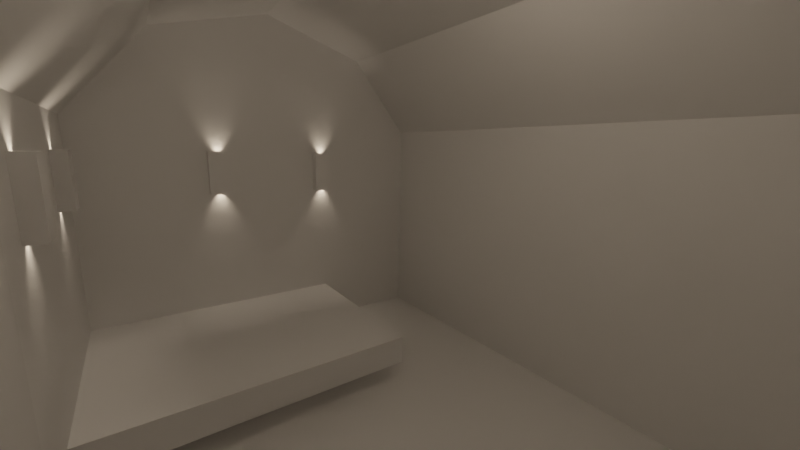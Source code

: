 # Source: main.blend  (saved by Blender 2.93.21; exported with 4.5.12 LTS)
import bpy
from mathutils import Matrix  # noqa: F401  (used for matrix-valued properties, if any)

bpy.ops.wm.read_factory_settings(use_empty=True)
scene = bpy.context.scene
scene.name = 'Scene'

# ---- collections
col_archipack = bpy.data.collections.new('Archipack'); scene.collection.children.link(col_archipack)
col_world = bpy.data.collections.new('World'); scene.collection.children.link(col_world)
col_templates = bpy.data.collections.new('Templates'); scene.collection.children.link(col_templates)

# ---- materials (node trees are filled in below, after node groups)
mat_door_inside = bpy.data.materials.new('Door_inside')
mat_door_inside.use_transparent_shadow = False
mat_door_outside = bpy.data.materials.new('Door_outside')
mat_door_outside.use_transparent_shadow = False
mat_door_glass = bpy.data.materials.new('Door_glass')
mat_door_glass.use_transparent_shadow = False
mat_door_metal = bpy.data.materials.new('Door_metal')
mat_door_metal.use_transparent_shadow = False
mat_handle_inside = bpy.data.materials.new('Handle_inside')
mat_handle_inside.use_transparent_shadow = False
mat_handle_outside = bpy.data.materials.new('Handle_outside')
mat_handle_outside.use_transparent_shadow = False
mat_walls = bpy.data.materials.new('Walls')
mat_walls.use_transparent_shadow = False

# ---- node groups
ng_auto_smooth = bpy.data.node_groups.new('Auto Smooth', 'GeometryNodeTree')
_s = ng_auto_smooth.interface.new_socket(name='Geometry', in_out='OUTPUT', socket_type='NodeSocketGeometry')
_s = ng_auto_smooth.interface.new_socket(name='Geometry', in_out='INPUT', socket_type='NodeSocketGeometry')
_s = ng_auto_smooth.interface.new_socket(name='Angle', in_out='INPUT', socket_type='NodeSocketFloat')
_s.subtype = 'ANGLE'
_s.min_value = 0.0
_s.max_value = 3.142
ng_auto_smooth.is_modifier = True
_N = ng_auto_smooth.nodes; _L = ng_auto_smooth.links
n0 = _N.new('NodeGroupOutput'); n0.name = 'Group Output'; n0.location = (480, -100)
n1 = _N.new('NodeGroupInput'); n1.name = 'Group Input'; n1.location = (-420, -300)
n2 = _N.new('NodeGroupInput'); n2.name = 'Group Input.001'; n2.location = (-60, -100)
n3 = _N.new('GeometryNodeSetShadeSmooth'); n3.name = 'Set Shade Smooth'; n3.location = (120, -100)
n3.domain = 'EDGE'
n4 = _N.new('GeometryNodeSetShadeSmooth'); n4.name = 'Set Shade Smooth.001'; n4.location = (300, -100)
n5 = _N.new('GeometryNodeInputMeshEdgeAngle'); n5.name = 'Edge Angle'; n5.location = (-420, -220)
n6 = _N.new('GeometryNodeInputEdgeSmooth'); n6.name = 'Is Edge Smooth'; n6.location = (-60, -160)
n7 = _N.new('GeometryNodeInputShadeSmooth'); n7.name = 'Is Face Smooth'; n7.location = (-240, -340)
n8 = _N.new('FunctionNodeBooleanMath'); n8.name = 'Boolean Math'; n8.location = (-60, -220)
n9 = _N.new('FunctionNodeCompare'); n9.name = 'Compare'; n9.location = (-240, -180)
n9.operation = 'LESS_EQUAL'
_L.new(n5.outputs[0], n9.inputs[0])
_L.new(n4.outputs[0], n0.inputs[0])
_L.new(n1.outputs[1], n9.inputs[1])
_L.new(n9.outputs[0], n8.inputs[0])
_L.new(n7.outputs[0], n8.inputs[1])
_L.new(n2.outputs[0], n3.inputs[0])
_L.new(n6.outputs[0], n3.inputs[1])
_L.new(n3.outputs[0], n4.inputs[0])
_L.new(n8.outputs[0], n3.inputs[2])
n0.is_active_output = True

# ---- material node trees
mat_walls.use_nodes = True; mat_walls.node_tree.nodes.clear()
_N = mat_walls.node_tree.nodes; _L = mat_walls.node_tree.links
n0 = _N.new('ShaderNodeBsdfPrincipled'); n0.name = 'Principled BSDF'; n0.location = (10, 300)
n0.distribution = 'GGX'
n0.subsurface_method = 'BURLEY'
n0.inputs[2].default_value = 0.4229
n0.inputs[3].default_value = 1.45
n0.inputs[13].default_value = 0.408
n0.inputs[20].default_value = 0.0
n0.inputs[27].default_value = (0.0, 0.0, 0.0, 1.0)
n0.inputs[28].default_value = 1.0
n1 = _N.new('ShaderNodeOutputMaterial'); n1.name = 'Material Output'; n1.location = (300, 300)
_L.new(n0.outputs[0], n1.inputs[0])
n1.is_active_output = True

# ---- world
world_world = bpy.data.worlds.new('World'); scene.world = world_world
world_world.use_nodes = True; world_world.node_tree.nodes.clear()
_N = world_world.node_tree.nodes; _L = world_world.node_tree.links
n0 = _N.new('ShaderNodeOutputWorld'); n0.name = 'World Output'; n0.location = (300, 300)
n1 = _N.new('ShaderNodeBackground'); n1.name = 'Background'; n1.location = (10, 300)
n1.inputs[0].default_value = (0.05088, 0.05088, 0.05088, 1.0)
n1.inputs[1].default_value = 0.0
_L.new(n1.outputs[0], n0.inputs[0])
n0.is_active_output = True
world_world.color = (0.0, 0.0, 0.0)
world_world.use_sun_shadow = False
world_world.sun_shadow_jitter_overblur = 0.0

# ---- cameras
cam_camera_001 = bpy.data.cameras.new('Camera.001')
cam_camera_001.lens = 16.7
cam_camera_001.display_size = 0.3048

# ---- lights
light_point = bpy.data.lights.new('Point', 'POINT')
light_point.color = (1.0, 0.7991, 0.5972)
light_point.transmission_factor = 0.0
light_point.use_shadow = False
light_point.energy = 6.8
light_point.shadow_soft_size = 0.0762
light_point.shadow_maximum_resolution = 0.006
light_point.use_absolute_resolution = True
light_spot = bpy.data.lights.new('Spot', 'SPOT')
light_spot.color = (1.0, 0.7991, 0.5972)
light_spot.transmission_factor = 0.0
light_spot.cutoff_distance = 1.219
light_spot.energy = 3.0
light_spot.shadow_maximum_resolution = 0.006
light_spot.use_absolute_resolution = True
light_spot.spot_blend = 1.0
light_spot.spot_size = 1.309
light_spot_001 = bpy.data.lights.new('Spot.001', 'SPOT')
light_spot_001.color = (1.0, 0.7991, 0.5972)
light_spot_001.transmission_factor = 0.0
light_spot_001.cutoff_distance = 1.829
light_spot_001.energy = 3.0
light_spot_001.shadow_maximum_resolution = 0.006
light_spot_001.use_absolute_resolution = True
light_spot_001.spot_blend = 1.0
light_spot_001.spot_size = 1.309

# ---- meshes
me_plane_001 = bpy.data.meshes.new('Plane.001')
me_plane_001.from_pydata([(-0.3048, -2.98e-08, 0.0), (0.3048, -2.98e-08, 0.0), (-0.3048, 0.6096, 0.0), (0.3048, 0.6096, 0.0), (-0.3048, 0.6096, 0.2032), (-0.3048, -2.98e-08, 0.2032), (0.3048, -2.98e-08, 0.2032), (0.3048, 0.6096, 0.2032)], [], [(0, 2, 3, 1), (5, 6, 7, 4), (1, 3, 7, 6), (2, 0, 5, 4), (3, 2, 4, 7), (0, 1, 6, 5)])
_uv = me_plane_001.uv_layers.new(name='UVMap')
_uv.uv.foreach_set('vector', [0.0, 0.0, 0.0, 1.0, 1.0, 1.0, 1.0, 0.0, 0.0, 0.0, 1.0, 0.0, 1.0, 1.0, 0.0, 1.0, 1.0, 0.0, 1.0, 1.0, 1.0, 1.0, 1.0, 0.0, 0.0, 1.0, 0.0, 0.0, 0.0, 0.0, 0.0, 1.0, 1.0, 1.0, 0.0, 1.0, 0.0, 1.0, 1.0, 1.0, 0.0, 0.0, 1.0, 0.0, 1.0, 0.0, 0.0, 0.0])
me_plane_001.use_remesh_fix_poles = True
me_plane_001.use_remesh_preserve_attributes = False
me_plane_001.update()
me_door = bpy.data.meshes.new('Door')
me_door.from_pydata([(-0.4556, -0.13, 0.0), (-0.4556, 0.0, 0.0), (-0.4556, 0.13, 0.0), (-0.3656, 0.13, 0.0), (-0.3656, 0.12, 0.0), (-0.3556, 0.12, 0.0), (-0.3556, -0.13, 0.0), (-0.4556, -0.13, 1.929), (-0.4556, 0.0, 1.929), (-0.4556, 0.13, 1.929), (-0.3656, 0.13, 1.839), (-0.3656, 0.12, 1.839), (-0.3556, 0.12, 1.829), (-0.3556, -0.13, 1.829), (0.4556, -0.13, 1.929), (0.4556, 0.0, 1.929), (0.4556, 0.13, 1.929), (0.3656, 0.13, 1.839), (0.3656, 0.12, 1.839), (0.3556, 0.12, 1.829), (0.3556, -0.13, 1.829), (0.4556, -0.13, 0.0), (0.4556, 0.0, 0.0), (0.4556, 0.13, 0.0), (0.3656, 0.13, 0.0), (0.3656, 0.12, 0.0), (0.3556, 0.12, 0.0), (0.3556, -0.13, 0.0)], [], [(7, 8, 1, 0), (8, 9, 2, 1), (9, 10, 3, 2), (10, 11, 4, 3), (11, 12, 5, 4), (12, 13, 6, 5), (13, 7, 0, 6), (14, 15, 8, 7), (15, 16, 9, 8), (16, 17, 10, 9), (17, 18, 11, 10), (18, 19, 12, 11), (19, 20, 13, 12), (20, 14, 7, 13), (21, 22, 15, 14), (22, 23, 16, 15), (23, 24, 17, 16), (24, 25, 18, 17), (25, 26, 19, 18), (26, 27, 20, 19), (27, 21, 14, 20), (0, 1, 2, 3, 4, 5, 6), (27, 26, 25, 24, 23, 22, 21)])
me_door.polygons.foreach_set('use_smooth', [True] * 23)
me_door.polygons.foreach_set('material_index', [0, 1, 1, 1, 1, 0, 0, 0, 1, 1, 1, 1, 0, 0, 0, 1, 1, 1, 1, 0, 0, 0, 0])
_uv = me_door.uv_layers.new(name='UVMap')
_uv.uv.foreach_set('vector', [0.0, 1.829, 0.13, 1.829, 0.13, 0.0, 0.0, 0.0, 0.13, 1.829, 0.26, 1.829, 0.26, 0.0, 0.13, 0.0, 0.26, 1.829, 0.35, 1.829, 0.35, 0.0, 0.26, 0.0, 0.35, 1.829, 0.36, 1.829, 0.36, 0.0, 0.35, 0.0, 0.36, 1.829, 0.37, 1.829, 0.37, 0.0, 0.36, 0.0, 0.37, 1.829, 0.62, 1.829, 0.62, 0.0, 0.37, 0.0, 0.62, 1.829, 0.72, 1.829, 0.72, 0.0, 0.62, 0.0, 0.0, 2.54, 0.13, 2.54, 0.13, 1.829, 0.0, 1.829, 0.13, 2.54, 0.26, 2.54, 0.26, 1.829, 0.13, 1.829, 0.26, 2.54, 0.35, 2.54, 0.35, 1.829, 0.26, 1.829, 0.35, 2.54, 0.36, 2.54, 0.36, 1.829, 0.35, 1.829, 0.36, 2.54, 0.37, 2.54, 0.37, 1.829, 0.36, 1.829, 0.37, 2.54, 0.62, 2.54, 0.62, 1.829, 0.37, 1.829, 0.62, 2.54, 0.72, 2.54, 0.72, 1.829, 0.62, 1.829, 0.0, 4.369, 0.13, 4.369, 0.13, 2.54, 0.0, 2.54, 0.13, 4.369, 0.26, 4.369, 0.26, 2.54, 0.13, 2.54, 0.26, 4.369, 0.35, 4.369, 0.35, 2.54, 0.26, 2.54, 0.35, 4.369, 0.36, 4.369, 0.36, 2.54, 0.35, 2.54, 0.36, 4.369, 0.37, 4.369, 0.37, 2.54, 0.36, 2.54, 0.37, 4.369, 0.62, 4.369, 0.62, 2.54, 0.37, 2.54, 0.62, 4.369, 0.72, 4.369, 0.72, 2.54, 0.62, 2.54, -0.1, -0.13, -0.1, 0.0, -0.1, 0.13, -0.01, 0.13, -0.01, 0.12, 0.0, 0.12, 0.0, -0.13, 0.0, -0.13, 0.0, 0.12, -0.01, 0.12, -0.01, 0.13, -0.1, 0.13, -0.1, 0.0, -0.1, -0.13])
me_door.materials.append(mat_door_inside)
me_door.materials.append(mat_door_outside)
me_door.materials.append(mat_door_glass)
me_door.materials.append(mat_door_metal)
me_door.use_remesh_fix_poles = True
me_door.use_remesh_preserve_attributes = False
me_door.update()
me_panel = bpy.data.meshes.new('Panel')
me_panel.from_pydata([(0.15, -0.02, 0.15), (0.0, -0.02, 0.0), (0.0, 0.0, 0.0), (0.15, 0.0, 0.15), (0.15, -0.02, 1.684), (0.0, -0.02, 1.834), (0.0, 0.0, 1.834), (0.15, 0.0, 1.684), (0.5712, -0.02, 1.684), (0.7212, -0.02, 1.834), (0.7212, 0.0, 1.834), (0.5712, 0.0, 1.684), (0.5712, -0.02, 0.15), (0.7212, -0.02, 0.0), (0.7212, 0.0, 0.0), (0.5712, 0.0, 0.15)], [], [(4, 5, 1, 0), (5, 6, 2, 1), (6, 7, 3, 2), (8, 9, 5, 4), (9, 10, 6, 5), (10, 11, 7, 6), (12, 13, 9, 8), (13, 14, 10, 9), (14, 15, 11, 10), (0, 1, 13, 12), (1, 2, 14, 13), (2, 3, 15, 14), (3, 7, 11, 15), (12, 8, 4, 0)])
me_panel.polygons.foreach_set('use_smooth', [True] * 14)
me_panel.polygons.foreach_set('material_index', [0, 1, 1, 0, 1, 1, 0, 1, 1, 0, 1, 1, 1, 0])
_uv = me_panel.uv_layers.new(name='UVMap')
_uv.uv.foreach_set('vector', [0.0, 1.834, 0.15, 1.834, 0.15, 0.0, 0.0, 0.0, 0.15, 1.834, 0.17, 1.834, 0.17, 0.0, 0.15, 0.0, 0.17, 1.834, 0.32, 1.834, 0.32, 0.0, 0.17, 0.0, 0.0, 2.555, 0.15, 2.555, 0.15, 1.834, 0.0, 1.834, 0.15, 2.555, 0.17, 2.555, 0.17, 1.834, 0.15, 1.834, 0.17, 2.555, 0.32, 2.555, 0.32, 1.834, 0.17, 1.834, 0.0, 4.389, 0.15, 4.389, 0.15, 2.555, 0.0, 2.555, 0.15, 4.389, 0.17, 4.389, 0.17, 2.555, 0.15, 2.555, 0.17, 4.389, 0.32, 4.389, 0.32, 2.555, 0.17, 2.555, 0.0, 5.11, 0.15, 5.11, 0.15, 4.389, 0.0, 4.389, 0.15, 5.11, 0.17, 5.11, 0.17, 4.389, 0.15, 4.389, 0.17, 5.11, 0.32, 5.11, 0.32, 4.389, 0.17, 4.389, 0.2, 0.2, 0.2, 1.634, 0.5212, 1.634, 0.5212, 0.2, 0.5212, 0.2, 0.5212, 1.634, 0.2, 1.634, 0.2, 0.2])
me_panel.materials.append(mat_door_inside)
me_panel.materials.append(mat_door_outside)
me_panel.materials.append(mat_door_glass)
me_panel.materials.append(mat_door_metal)
me_panel.use_remesh_fix_poles = True
me_panel.use_remesh_preserve_attributes = False
me_panel.update()
me_handle = bpy.data.meshes.new('Handle')
me_handle.from_pydata([(0.015, 0.003, -0.107), (0.008, 0.002, -0.007), (0.015, 0.002, -0.107), (0.019, 0.002, -0.026), (-0.015, 0.003, -0.107), (-0.007, 0.002, -0.007), (-0.015, 0.002, -0.107), (-0.018, 0.002, -0.026), (0.008, 0.002, 0.007), (0.019, 0.002, 0.034), (-0.018, 0.002, 0.034), (-0.007, 0.002, 0.007), (-0.018, 0.003, -0.026), (0.019, 0.003, -0.026), (-0.018, 0.003, 0.034), (0.019, 0.003, 0.034), (-0.007, 0.042, -0.007), (0.008, 0.042, -0.007), (-0.007, 0.042, 0.007), (0.008, 0.042, 0.007), (-0.007, 0.047, -0.016), (0.008, 0.048, -0.018), (-0.007, 0.047, 0.016), (0.008, 0.048, 0.018), (-0.025, 0.041, 0.013), (-0.025, 0.041, -0.012), (-0.025, 0.048, 0.013), (-0.025, 0.048, -0.012), (0.019, 0.0, -0.026), (0.015, 0.0, -0.107), (-0.015, 0.0, -0.107), (-0.018, 0.0, -0.026), (0.019, 0.0, 0.034), (-0.018, 0.0, 0.034), (-0.107, 0.041, 0.013), (-0.107, 0.041, -0.012), (-0.107, 0.048, 0.013), (-0.107, 0.048, -0.012), (-0.12, 0.041, 0.013), (-0.12, 0.041, -0.012), (-0.12, 0.048, 0.013), (-0.12, 0.048, -0.012), (0.008, 0.005, -0.007), (0.008, 0.005, 0.007), (-0.007, 0.005, 0.007), (-0.007, 0.005, -0.007), (0.008, 0.041, -0.007), (0.008, 0.041, 0.007), (-0.007, 0.041, 0.007), (-0.007, 0.041, -0.007), (0.015, 0.003, -0.091), (0.015, 0.002, -0.091), (-0.015, 0.002, -0.091), (-0.015, 0.003, -0.091), (0.015, 0.0, -0.091), (-0.015, 0.0, -0.091), (0.015, 0.003, 0.044), (0.015, 0.002, 0.044), (-0.015, 0.002, 0.044), (-0.015, 0.003, 0.044), (0.015, 0.0, 0.044), (-0.015, 0.0, 0.044), (0.015, -0.023, -0.107), (0.008, -0.022, -0.007), (0.015, -0.022, -0.107), (0.019, -0.022, -0.026), (-0.015, -0.023, -0.107), (-0.007, -0.022, -0.007), (-0.015, -0.022, -0.107), (-0.018, -0.022, -0.026), (0.008, -0.022, 0.007), (0.019, -0.022, 0.034), (-0.018, -0.022, 0.034), (-0.007, -0.022, 0.007), (-0.018, -0.023, -0.026), (0.019, -0.023, -0.026), (-0.018, -0.023, 0.034), (0.019, -0.023, 0.034), (-0.007, -0.062, -0.007), (0.008, -0.062, -0.007), (-0.007, -0.062, 0.007), (0.008, -0.062, 0.007), (-0.007, -0.067, -0.016), (0.008, -0.068, -0.018), (-0.007, -0.067, 0.016), (0.008, -0.068, 0.018), (-0.025, -0.061, 0.013), (-0.025, -0.061, -0.012), (-0.025, -0.068, 0.013), (-0.025, -0.068, -0.012), (0.019, -0.02, -0.026), (0.015, -0.02, -0.107), (-0.015, -0.02, -0.107), (-0.018, -0.02, -0.026), (0.019, -0.02, 0.034), (-0.018, -0.02, 0.034), (-0.107, -0.061, 0.013), (-0.107, -0.061, -0.012), (-0.107, -0.068, 0.013), (-0.107, -0.068, -0.012), (-0.12, -0.061, 0.013), (-0.12, -0.061, -0.012), (-0.12, -0.068, 0.013), (-0.12, -0.068, -0.012), (0.008, -0.025, -0.007), (0.008, -0.025, 0.007), (-0.007, -0.025, 0.007), (-0.007, -0.025, -0.007), (0.008, -0.061, -0.007), (0.008, -0.061, 0.007), (-0.007, -0.061, 0.007), (-0.007, -0.061, -0.007), (0.015, -0.023, -0.091), (0.015, -0.022, -0.091), (-0.015, -0.022, -0.091), (-0.015, -0.023, -0.091), (0.015, -0.02, -0.091), (-0.015, -0.02, -0.091), (0.015, -0.023, 0.044), (0.015, -0.022, 0.044), (-0.015, -0.022, 0.044), (-0.015, -0.023, 0.044), (0.015, -0.02, 0.044), (-0.015, -0.02, 0.044)], [], [(13, 3, 51, 50), (6, 30, 55, 52), (7, 12, 53, 52), (12, 13, 50, 53), (6, 4, 0, 2), (7, 31, 33, 10), (14, 59, 56, 15), (7, 10, 14, 12), (13, 15, 9, 3), (46, 17, 19, 47), (1, 13, 12, 5), (11, 14, 15, 8), (5, 12, 14, 11), (8, 15, 13, 1), (20, 27, 26, 22), (47, 19, 18, 48), (48, 18, 16, 49), (49, 16, 17, 46), (20, 22, 23, 21), (16, 20, 21, 17), (17, 21, 23, 19), (19, 23, 22, 18), (26, 36, 34, 24), (18, 24, 25, 16), (16, 25, 27, 20), (22, 26, 24, 18), (53, 50, 0, 4), (51, 54, 29, 2), (2, 29, 30, 6), (33, 61, 58, 10), (9, 32, 28, 3), (3, 28, 54, 51), (36, 40, 38, 34), (24, 34, 35, 25), (25, 35, 37, 27), (27, 37, 36, 26), (38, 40, 41, 39), (34, 38, 39, 35), (35, 39, 41, 37), (37, 41, 40, 36), (5, 45, 42, 1), (11, 44, 45, 5), (8, 43, 44, 11), (1, 42, 43, 8), (45, 49, 46, 42), (44, 48, 49, 45), (43, 47, 48, 44), (42, 46, 47, 43), (52, 53, 4, 6), (52, 55, 31, 7), (50, 51, 2, 0), (57, 56, 59, 58), (58, 61, 60, 57), (9, 57, 60, 32), (10, 58, 59, 14), (15, 56, 57, 9), (112, 113, 65, 75), (114, 117, 92, 68), (114, 115, 74, 69), (115, 112, 75, 74), (64, 62, 66, 68), (72, 95, 93, 69), (77, 118, 121, 76), (74, 76, 72, 69), (65, 71, 77, 75), (109, 81, 79, 108), (67, 74, 75, 63), (70, 77, 76, 73), (73, 76, 74, 67), (63, 75, 77, 70), (84, 88, 89, 82), (110, 80, 81, 109), (111, 78, 80, 110), (108, 79, 78, 111), (83, 85, 84, 82), (79, 83, 82, 78), (81, 85, 83, 79), (80, 84, 85, 81), (86, 96, 98, 88), (78, 87, 86, 80), (82, 89, 87, 78), (80, 86, 88, 84), (66, 62, 112, 115), (64, 91, 116, 113), (68, 92, 91, 64), (72, 120, 123, 95), (65, 90, 94, 71), (113, 116, 90, 65), (96, 100, 102, 98), (87, 97, 96, 86), (89, 99, 97, 87), (88, 98, 99, 89), (101, 103, 102, 100), (97, 101, 100, 96), (99, 103, 101, 97), (98, 102, 103, 99), (63, 104, 107, 67), (67, 107, 106, 73), (73, 106, 105, 70), (70, 105, 104, 63), (104, 108, 111, 107), (107, 111, 110, 106), (106, 110, 109, 105), (105, 109, 108, 104), (68, 66, 115, 114), (69, 93, 117, 114), (62, 64, 113, 112), (120, 121, 118, 119), (119, 122, 123, 120), (94, 122, 119, 71), (76, 121, 120, 72), (71, 119, 118, 77)])
me_handle.polygons.foreach_set('use_smooth', [True] * 112)
me_handle.materials.append(mat_handle_inside)
me_handle.materials.append(mat_handle_outside)
me_handle.use_remesh_fix_poles = True
me_handle.use_remesh_preserve_attributes = False
me_handle.update()
me_plane = bpy.data.meshes.new('Plane')
me_plane.from_pydata([(1.0, 1.0, 0.0), (1.0, 0.0, 0.0), (1.0, 1.0, 1.93), (1.0, 0.0, 2.845), (1.0, 0.6096, 2.591), (1.0, 0.6096, 0.0), (0.0, 1.0, 0.0), (0.0, 0.0, 0.0), (0.0, 1.0, 1.93), (0.0, 0.0, 2.845), (0.0, 0.6096, 2.591), (0.0, 0.6096, 0.0)], [], [(11, 5, 0, 6), (6, 0, 2, 8), (10, 4, 3, 9), (8, 2, 4, 10), (7, 1, 5, 11), (5, 4, 2, 0), (4, 5, 1, 3)])
_uv = me_plane.uv_layers.new(name='UVMap')
_uv.uv.foreach_set('vector', [0.5, 0.75, 1.0, 0.75, 1.0, 1.0, 0.5, 1.0, 0.5, 1.0, 1.0, 1.0, 1.0, 1.0, 0.5, 1.0, 0.5, 1.0, 1.0, 1.0, 1.0, 1.0, 0.5, 1.0, 0.5, 1.0, 1.0, 1.0, 1.0, 1.0, 0.5, 1.0, 0.5, 0.5, 1.0, 0.5, 1.0, 0.75, 0.5, 0.75, 1.0, 0.75, 1.0, 1.0, 1.0, 1.0, 1.0, 1.0, 1.0, 1.0, 1.0, 0.75, 1.0, 0.5, 1.0, 1.0])
me_plane.materials.append(mat_walls)
me_plane.use_remesh_fix_poles = True
me_plane.use_remesh_preserve_attributes = False
me_plane.update()
me_cube = bpy.data.meshes.new('Cube')
me_cube.from_pydata([(-0.2637, -0.3048, -0.3048), (-0.2637, -0.3048, 0.3048), (-0.2637, 0.3048, -0.3048), (-0.2637, 0.3048, 0.3048), (-0.4813, -0.3048, -0.3048), (-0.4813, -0.3048, 0.3048), (-0.4813, 0.3048, -0.3048), (-0.4813, 0.3048, 0.3048), (-0.2637, 0.2531, -0.3048), (-0.2637, -0.2531, -0.3048), (-0.2637, -0.2531, 0.3048), (-0.2637, 0.2531, 0.3048), (-0.4813, -0.2531, -0.3048), (-0.4813, 0.2531, -0.3048), (-0.4813, 0.2531, 0.3048), (-0.4813, -0.2531, 0.3048), (-1.49, 0.3048, 0.3048), (-1.49, 0.3048, -0.3048), (-1.49, 0.2531, -0.3048), (-1.49, -0.2531, 0.3048), (-1.49, -0.3048, 0.3048), (-1.49, -0.3048, -0.3048), (-1.49, -0.2531, -0.3048), (-1.49, 0.2531, 0.3048)], [], [(8, 11, 3, 2), (2, 3, 7, 6), (6, 7, 16, 17), (4, 5, 1, 0), (9, 12, 4, 0), (15, 10, 1, 5), (7, 3, 11, 14), (14, 11, 10, 15), (2, 6, 13, 8), (8, 13, 12, 9), (15, 5, 20, 19), (13, 14, 15, 12), (0, 1, 10, 9), (9, 10, 11, 8), (22, 19, 20, 21), (17, 16, 23, 18), (14, 13, 18, 23), (5, 4, 21, 20), (7, 14, 23, 16), (13, 6, 17, 18), (4, 12, 22, 21), (12, 15, 19, 22)])
_uv = me_cube.uv_layers.new(name='UVMap')
_uv.uv.foreach_set('vector', [0.375, 0.1667, 0.625, 0.1667, 0.625, 0.25, 0.375, 0.25, 0.375, 0.25, 0.625, 0.25, 0.625, 0.5, 0.375, 0.5, 0.375, 0.5, 0.625, 0.5, 0.625, 0.5, 0.375, 0.5, 0.375, 0.75, 0.625, 0.75, 0.625, 1.0, 0.375, 1.0, 0.125, 0.6667, 0.375, 0.6667, 0.375, 0.75, 0.125, 0.75, 0.625, 0.6667, 0.875, 0.6667, 0.875, 0.75, 0.625, 0.75, 0.625, 0.5, 0.875, 0.5, 0.875, 0.5833, 0.625, 0.5833, 0.625, 0.5833, 0.875, 0.5833, 0.875, 0.6667, 0.625, 0.6667, 0.125, 0.5, 0.375, 0.5, 0.375, 0.5833, 0.125, 0.5833, 0.125, 0.5833, 0.375, 0.5833, 0.375, 0.6667, 0.125, 0.6667, 0.625, 0.6667, 0.625, 0.75, 0.625, 0.75, 0.625, 0.6667, 0.375, 0.5833, 0.625, 0.5833, 0.625, 0.6667, 0.375, 0.6667, 0.375, 0.0, 0.625, 0.0, 0.625, 0.08333, 0.375, 0.08333, 0.375, 0.08333, 0.625, 0.08333, 0.625, 0.1667, 0.375, 0.1667, 0.375, 0.6667, 0.625, 0.6667, 0.625, 0.75, 0.375, 0.75, 0.375, 0.5, 0.625, 0.5, 0.625, 0.5833, 0.375, 0.5833, 0.625, 0.5833, 0.375, 0.5833, 0.375, 0.5833, 0.625, 0.5833, 0.625, 0.75, 0.375, 0.75, 0.375, 0.75, 0.625, 0.75, 0.625, 0.5, 0.625, 0.5833, 0.625, 0.5833, 0.625, 0.5, 0.375, 0.5833, 0.375, 0.5, 0.375, 0.5, 0.375, 0.5833, 0.375, 0.75, 0.375, 0.6667, 0.375, 0.6667, 0.375, 0.75, 0.375, 0.6667, 0.625, 0.6667, 0.625, 0.6667, 0.375, 0.6667])
me_cube.use_remesh_fix_poles = True
me_cube.use_remesh_preserve_attributes = False
me_cube.update()

# ---- objects
ob_plane = bpy.data.objects.new('Plane', me_plane_001)
ob_door = bpy.data.objects.new('Door', me_door)
ob_panel = bpy.data.objects.new('Panel', me_panel)
ob_handle = bpy.data.objects.new('Handle', me_handle)
ob_shed = bpy.data.objects.new('Shed', me_plane)
ob_camera = bpy.data.objects.new('Camera', cam_camera_001)
ob_ceilinglight = bpy.data.objects.new('CeilingLight', light_point)
ob_plank_003 = bpy.data.objects.new('Plank.003', me_cube)
ob_spot_006 = bpy.data.objects.new('Spot.006', light_spot)
ob_spot_007 = bpy.data.objects.new('Spot.007', light_spot_001)
ob_sconce_003 = bpy.data.objects.new('Sconce.003', None)
ob_plank_004 = bpy.data.objects.new('Plank.004', me_cube)
ob_spot_008 = bpy.data.objects.new('Spot.008', light_spot)
ob_spot_009 = bpy.data.objects.new('Spot.009', light_spot_001)
ob_sconce_004 = bpy.data.objects.new('Sconce.004', None)
ob_sconcepair_002 = bpy.data.objects.new('SconcePair.002', None)
ob_plank_005 = bpy.data.objects.new('Plank.005', me_cube)
ob_spot_010 = bpy.data.objects.new('Spot.010', light_spot)
ob_spot_011 = bpy.data.objects.new('Spot.011', light_spot_001)
ob_sconce_005 = bpy.data.objects.new('Sconce.005', None)
ob_plank_006 = bpy.data.objects.new('Plank.006', me_cube)
ob_spot_012 = bpy.data.objects.new('Spot.012', light_spot)
ob_spot_013 = bpy.data.objects.new('Spot.013', light_spot_001)
ob_sconce_006 = bpy.data.objects.new('Sconce.006', None)
ob_sconcepair_003 = bpy.data.objects.new('SconcePair.003', None)
ob_plank_007 = bpy.data.objects.new('Plank.007', me_cube)
ob_spot_014 = bpy.data.objects.new('Spot.014', light_spot)
ob_spot_015 = bpy.data.objects.new('Spot.015', light_spot_001)
ob_sconce_007 = bpy.data.objects.new('Sconce.007', None)
ob_plank_008 = bpy.data.objects.new('Plank.008', me_cube)
ob_spot_016 = bpy.data.objects.new('Spot.016', light_spot)
ob_spot_017 = bpy.data.objects.new('Spot.017', light_spot_001)
ob_sconce_008 = bpy.data.objects.new('Sconce.008', None)
ob_sconcepair_004 = bpy.data.objects.new('SconcePair.004', None)
ob_plank_009 = bpy.data.objects.new('Plank.009', me_cube)
ob_spot_018 = bpy.data.objects.new('Spot.018', light_spot)
ob_spot_019 = bpy.data.objects.new('Spot.019', light_spot_001)
ob_sconce_009 = bpy.data.objects.new('Sconce.009', None)
ob_plank_010 = bpy.data.objects.new('Plank.010', me_cube)
ob_spot_020 = bpy.data.objects.new('Spot.020', light_spot)
ob_spot_021 = bpy.data.objects.new('Spot.021', light_spot_001)
ob_sconce_010 = bpy.data.objects.new('Sconce.010', None)
ob_sconcepair_005 = bpy.data.objects.new('SconcePair.005', None)
ob_sconce = bpy.data.objects.new('Sconce', None)
ob_plank = bpy.data.objects.new('Plank', me_cube)
ob_spot = bpy.data.objects.new('Spot', light_spot)
ob_spot_001 = bpy.data.objects.new('Spot.001', light_spot_001)
ob_sconcepair = bpy.data.objects.new('SconcePair', None)
ob_sconce_001 = bpy.data.objects.new('Sconce.001', None)
ob_plank_001 = bpy.data.objects.new('Plank.001', me_cube)
ob_spot_002 = bpy.data.objects.new('Spot.002', light_spot)
ob_spot_003 = bpy.data.objects.new('Spot.003', light_spot_001)
ob_sconce_002 = bpy.data.objects.new('Sconce.002', None)
ob_plank_002 = bpy.data.objects.new('Plank.002', me_cube)
ob_spot_004 = bpy.data.objects.new('Spot.004', light_spot)
ob_spot_005 = bpy.data.objects.new('Spot.005', light_spot_001)

# ---- transforms, parenting, visibility, modifiers, constraints
ob_plane.location = (-1.651, -1.422, 0.1524)
ob_plane.scale = (2.25, 3.125, 1.0)
ob_door.location = (0.0, -1.524, 0.0)
_m = ob_door.modifiers.new('Auto Smooth', 'NODES')
_m.node_group = ng_auto_smooth
_gi = [s.identifier for s in ng_auto_smooth.interface.items_tree if s.item_type == 'SOCKET' and s.in_out == 'INPUT']
_m[_gi[1]] = 0.5236  # Angle
ob_panel.parent = ob_door
ob_panel.location = (-0.3606, 0.14, 0.0)
ob_panel.lock_location = (True, True, True)
ob_panel.lock_rotation = (True, True, False)
ob_panel.lock_scale = (True, True, True)
_m = ob_panel.modifiers.new('Auto Smooth', 'NODES')
_m.node_group = ng_auto_smooth
_gi = [s.identifier for s in ng_auto_smooth.interface.items_tree if s.item_type == 'SOCKET' and s.in_out == 'INPUT']
_m[_gi[1]] = 0.5236  # Angle
ob_handle.parent = ob_panel
ob_handle.location = (0.6512, 0.0, 0.9169)
_m = ob_handle.modifiers.new('Subsurf', 'SUBSURF')
_m.render_levels = 4
_m = ob_handle.modifiers.new('Auto Smooth', 'NODES')
_m.node_group = ng_auto_smooth
_gi = [s.identifier for s in ng_auto_smooth.interface.items_tree if s.item_type == 'SOCKET' and s.in_out == 'INPUT']
_m[_gi[1]] = 0.5236  # Angle
ob_shed.location = (0.0, 0.0, 0.0)
ob_shed.scale = (2.337, 1.422, 1.0)
_m = ob_shed.modifiers.new('Mirror', 'MIRROR')
_m.use_axis = (True, True, False)
_m = ob_shed.modifiers.new('Solidify', 'SOLIDIFY')
_m.thickness = 0.1016
_m.use_even_offset = True
ob_camera.location = (1.107, -1.06, 1.727)
ob_camera.rotation_euler = (1.376, -0.01966, -5.335)
ob_ceilinglight.location = (0.0, 0.0, 2.604)
ob_plank_003.parent = ob_sconce_003
ob_plank_003.matrix_parent_inverse = Matrix(((5.253, -0.0, 0.0, 27.48), (-0.0, 5.253, -0.0, 0.0), (0.0, 0.0, 5.253, -0.0), (-0.0, 0.0, -0.0, 1.0)))
ob_plank_003.location = (-5.131, 2.384e-07, 1.524)
ob_plank_003.scale = (0.06819, 0.2784, 0.5786)
ob_spot_006.parent = ob_sconce_003
ob_spot_006.matrix_parent_inverse = Matrix(((5.253, -0.0, 0.0, 27.48), (-0.0, 5.253, -0.0, 0.0), (0.0, 0.0, 5.253, -0.0), (-0.0, 0.0, -0.0, 1.0)))
ob_spot_006.location = (-5.197, 4.289e-15, 1.635)
ob_spot_006.rotation_euler = (3.142, -0.0, 0.0)
ob_spot_006.scale = (0.1, 0.1, 0.1)
ob_spot_007.parent = ob_sconce_003
ob_spot_007.matrix_parent_inverse = Matrix(((5.253, -0.0, 0.0, 27.48), (-0.0, 5.253, -0.0, 0.0), (0.0, 0.0, 5.253, -0.0), (-0.0, 0.0, -0.0, 1.0)))
ob_spot_007.location = (-5.197, 8.577e-15, 1.412)
ob_spot_007.rotation_euler = (6.283, 0.0, 0.0)
ob_spot_007.scale = (0.1, 0.1, 0.1)
ob_sconce_003.parent = ob_sconcepair_002
ob_sconce_003.matrix_parent_inverse = Matrix(((5.757, -0.0, 0.0, 28.07), (-0.0, 5.757, -0.0, 0.0), (0.0, 0.0, 5.757, -0.0), (-0.0, 0.0, -0.0, 1.0)))
ob_sconce_003.location = (-4.877, 0.4572, 0.0)
ob_sconce_003.scale = (0.1904, 0.1904, 0.1904)
ob_plank_004.parent = ob_sconce_004
ob_plank_004.matrix_parent_inverse = Matrix(((5.253, -0.0, 0.0, 27.48), (-0.0, 5.253, -0.0, 0.0), (0.0, 0.0, 5.253, -0.0), (-0.0, 0.0, -0.0, 1.0)))
ob_plank_004.location = (-5.131, 2.384e-07, 1.524)
ob_plank_004.scale = (0.06819, 0.2784, 0.5786)
ob_spot_008.parent = ob_sconce_004
ob_spot_008.matrix_parent_inverse = Matrix(((5.253, -0.0, 0.0, 27.48), (-0.0, 5.253, -0.0, 0.0), (0.0, 0.0, 5.253, -0.0), (-0.0, 0.0, -0.0, 1.0)))
ob_spot_008.location = (-5.197, 4.289e-15, 1.635)
ob_spot_008.rotation_euler = (3.142, -0.0, 0.0)
ob_spot_008.scale = (0.1, 0.1, 0.1)
ob_spot_009.parent = ob_sconce_004
ob_spot_009.matrix_parent_inverse = Matrix(((5.253, -0.0, 0.0, 27.48), (-0.0, 5.253, -0.0, 0.0), (0.0, 0.0, 5.253, -0.0), (-0.0, 0.0, -0.0, 1.0)))
ob_spot_009.location = (-5.197, 8.577e-15, 1.412)
ob_spot_009.rotation_euler = (6.283, 0.0, 0.0)
ob_spot_009.scale = (0.1, 0.1, 0.1)
ob_sconce_004.parent = ob_sconcepair_002
ob_sconce_004.matrix_parent_inverse = Matrix(((5.757, -0.0, 0.0, 28.07), (-0.0, 5.757, -0.0, 0.0), (0.0, 0.0, 5.757, -0.0), (-0.0, 0.0, -0.0, 1.0)))
ob_sconce_004.location = (-4.877, -0.4572, 0.0)
ob_sconce_004.scale = (0.1904, 0.1904, 0.1904)
ob_sconcepair_002.location = (-2.337, 0.0, 0.0)
ob_sconcepair_002.scale = (0.1737, 0.1737, 0.1737)
ob_plank_005.parent = ob_sconce_005
ob_plank_005.matrix_parent_inverse = Matrix(((5.253, -0.0, 0.0, 27.48), (-0.0, 5.253, -0.0, 0.0), (0.0, 0.0, 5.253, -0.0), (-0.0, 0.0, -0.0, 1.0)))
ob_plank_005.location = (-5.131, 2.384e-07, 1.524)
ob_plank_005.scale = (0.06819, 0.2784, 0.5786)
ob_spot_010.parent = ob_sconce_005
ob_spot_010.matrix_parent_inverse = Matrix(((5.253, -0.0, 0.0, 27.48), (-0.0, 5.253, -0.0, 0.0), (0.0, 0.0, 5.253, -0.0), (-0.0, 0.0, -0.0, 1.0)))
ob_spot_010.location = (-5.197, 4.289e-15, 1.635)
ob_spot_010.rotation_euler = (3.142, -0.0, 0.0)
ob_spot_010.scale = (0.1, 0.1, 0.1)
ob_spot_011.parent = ob_sconce_005
ob_spot_011.matrix_parent_inverse = Matrix(((5.253, -0.0, 0.0, 27.48), (-0.0, 5.253, -0.0, 0.0), (0.0, 0.0, 5.253, -0.0), (-0.0, 0.0, -0.0, 1.0)))
ob_spot_011.location = (-5.197, 8.577e-15, 1.412)
ob_spot_011.rotation_euler = (6.283, 0.0, 0.0)
ob_spot_011.scale = (0.1, 0.1, 0.1)
ob_sconce_005.parent = ob_sconcepair_003
ob_sconce_005.matrix_parent_inverse = Matrix(((5.757, -0.0, 0.0, 28.07), (-0.0, 5.757, -0.0, 0.0), (0.0, 0.0, 5.757, -0.0), (-0.0, 0.0, -0.0, 1.0)))
ob_sconce_005.location = (-4.877, 0.4572, 0.0)
ob_sconce_005.scale = (0.1904, 0.1904, 0.1904)
ob_plank_006.parent = ob_sconce_006
ob_plank_006.matrix_parent_inverse = Matrix(((5.253, -0.0, 0.0, 27.48), (-0.0, 5.253, -0.0, 0.0), (0.0, 0.0, 5.253, -0.0), (-0.0, 0.0, -0.0, 1.0)))
ob_plank_006.location = (-5.131, 2.384e-07, 1.524)
ob_plank_006.scale = (0.06819, 0.2784, 0.5786)
ob_spot_012.parent = ob_sconce_006
ob_spot_012.matrix_parent_inverse = Matrix(((5.253, -0.0, 0.0, 27.48), (-0.0, 5.253, -0.0, 0.0), (0.0, 0.0, 5.253, -0.0), (-0.0, 0.0, -0.0, 1.0)))
ob_spot_012.location = (-5.197, 4.289e-15, 1.635)
ob_spot_012.rotation_euler = (3.142, -0.0, 0.0)
ob_spot_012.scale = (0.1, 0.1, 0.1)
ob_spot_013.parent = ob_sconce_006
ob_spot_013.matrix_parent_inverse = Matrix(((5.253, -0.0, 0.0, 27.48), (-0.0, 5.253, -0.0, 0.0), (0.0, 0.0, 5.253, -0.0), (-0.0, 0.0, -0.0, 1.0)))
ob_spot_013.location = (-5.197, 8.577e-15, 1.412)
ob_spot_013.rotation_euler = (6.283, 0.0, 0.0)
ob_spot_013.scale = (0.1, 0.1, 0.1)
ob_sconce_006.parent = ob_sconcepair_003
ob_sconce_006.matrix_parent_inverse = Matrix(((5.757, -0.0, 0.0, 28.07), (-0.0, 5.757, -0.0, 0.0), (0.0, 0.0, 5.757, -0.0), (-0.0, 0.0, -0.0, 1.0)))
ob_sconce_006.location = (-4.877, -0.4572, 0.0)
ob_sconce_006.scale = (0.1904, 0.1904, 0.1904)
ob_sconcepair_003.location = (2.337, 0.0, 0.0)
ob_sconcepair_003.rotation_euler = (0.0, -0.0, -3.142)
ob_sconcepair_003.scale = (0.1737, 0.1737, 0.1737)
ob_plank_007.parent = ob_sconce_007
ob_plank_007.matrix_parent_inverse = Matrix(((5.253, -0.0, 0.0, 27.48), (-0.0, 5.253, -0.0, 0.0), (0.0, 0.0, 5.253, -0.0), (-0.0, 0.0, -0.0, 1.0)))
ob_plank_007.location = (-5.131, 2.384e-07, 1.524)
ob_plank_007.scale = (0.06819, 0.2784, 0.5786)
ob_spot_014.parent = ob_sconce_007
ob_spot_014.matrix_parent_inverse = Matrix(((5.253, -0.0, 0.0, 27.48), (-0.0, 5.253, -0.0, 0.0), (0.0, 0.0, 5.253, -0.0), (-0.0, 0.0, -0.0, 1.0)))
ob_spot_014.location = (-5.197, 4.289e-15, 1.635)
ob_spot_014.rotation_euler = (3.142, -0.0, 0.0)
ob_spot_014.scale = (0.1, 0.1, 0.1)
ob_spot_015.parent = ob_sconce_007
ob_spot_015.matrix_parent_inverse = Matrix(((5.253, -0.0, 0.0, 27.48), (-0.0, 5.253, -0.0, 0.0), (0.0, 0.0, 5.253, -0.0), (-0.0, 0.0, -0.0, 1.0)))
ob_spot_015.location = (-5.197, 8.577e-15, 1.412)
ob_spot_015.rotation_euler = (6.283, 0.0, 0.0)
ob_spot_015.scale = (0.1, 0.1, 0.1)
ob_sconce_007.parent = ob_sconcepair_004
ob_sconce_007.matrix_parent_inverse = Matrix(((5.757, -0.0, 0.0, 28.07), (-0.0, 5.757, -0.0, 0.0), (0.0, 0.0, 5.757, -0.0), (-0.0, 0.0, -0.0, 1.0)))
ob_sconce_007.location = (-4.877, 0.4572, 0.0)
ob_sconce_007.scale = (0.1904, 0.1904, 0.1904)
ob_plank_008.parent = ob_sconce_008
ob_plank_008.matrix_parent_inverse = Matrix(((5.253, -0.0, 0.0, 27.48), (-0.0, 5.253, -0.0, 0.0), (0.0, 0.0, 5.253, -0.0), (-0.0, 0.0, -0.0, 1.0)))
ob_plank_008.location = (-5.131, 2.384e-07, 1.524)
ob_plank_008.scale = (0.06819, 0.2784, 0.5786)
ob_spot_016.parent = ob_sconce_008
ob_spot_016.matrix_parent_inverse = Matrix(((5.253, -0.0, 0.0, 27.48), (-0.0, 5.253, -0.0, 0.0), (0.0, 0.0, 5.253, -0.0), (-0.0, 0.0, -0.0, 1.0)))
ob_spot_016.location = (-5.197, 4.289e-15, 1.635)
ob_spot_016.rotation_euler = (3.142, -0.0, 0.0)
ob_spot_016.scale = (0.1, 0.1, 0.1)
ob_spot_017.parent = ob_sconce_008
ob_spot_017.matrix_parent_inverse = Matrix(((5.253, -0.0, 0.0, 27.48), (-0.0, 5.253, -0.0, 0.0), (0.0, 0.0, 5.253, -0.0), (-0.0, 0.0, -0.0, 1.0)))
ob_spot_017.location = (-5.197, 8.577e-15, 1.412)
ob_spot_017.rotation_euler = (6.283, 0.0, 0.0)
ob_spot_017.scale = (0.1, 0.1, 0.1)
ob_sconce_008.parent = ob_sconcepair_004
ob_sconce_008.matrix_parent_inverse = Matrix(((5.757, -0.0, 0.0, 28.07), (-0.0, 5.757, -0.0, 0.0), (0.0, 0.0, 5.757, -0.0), (-0.0, 0.0, -0.0, 1.0)))
ob_sconce_008.location = (-4.877, -0.4572, 0.0)
ob_sconce_008.scale = (0.1904, 0.1904, 0.1904)
ob_sconcepair_004.location = (-1.372, -1.422, 0.0)
ob_sconcepair_004.rotation_euler = (0.0, -0.0, -4.712)
ob_sconcepair_004.scale = (0.1737, 0.1737, 0.1737)
ob_plank_009.parent = ob_sconce_009
ob_plank_009.matrix_parent_inverse = Matrix(((5.253, -0.0, 0.0, 27.48), (-0.0, 5.253, -0.0, 0.0), (0.0, 0.0, 5.253, -0.0), (-0.0, 0.0, -0.0, 1.0)))
ob_plank_009.location = (-5.131, 2.384e-07, 1.524)
ob_plank_009.scale = (0.06819, 0.2784, 0.5786)
ob_spot_018.parent = ob_sconce_009
ob_spot_018.matrix_parent_inverse = Matrix(((5.253, -0.0, 0.0, 27.48), (-0.0, 5.253, -0.0, 0.0), (0.0, 0.0, 5.253, -0.0), (-0.0, 0.0, -0.0, 1.0)))
ob_spot_018.location = (-5.197, 4.289e-15, 1.635)
ob_spot_018.rotation_euler = (3.142, -0.0, 0.0)
ob_spot_018.scale = (0.1, 0.1, 0.1)
ob_spot_019.parent = ob_sconce_009
ob_spot_019.matrix_parent_inverse = Matrix(((5.253, -0.0, 0.0, 27.48), (-0.0, 5.253, -0.0, 0.0), (0.0, 0.0, 5.253, -0.0), (-0.0, 0.0, -0.0, 1.0)))
ob_spot_019.location = (-5.197, 8.577e-15, 1.412)
ob_spot_019.rotation_euler = (6.283, 0.0, 0.0)
ob_spot_019.scale = (0.1, 0.1, 0.1)
ob_sconce_009.parent = ob_sconcepair_005
ob_sconce_009.matrix_parent_inverse = Matrix(((5.757, -0.0, 0.0, 28.07), (-0.0, 5.757, -0.0, 0.0), (0.0, 0.0, 5.757, -0.0), (-0.0, 0.0, -0.0, 1.0)))
ob_sconce_009.location = (-4.877, 0.4572, 0.0)
ob_sconce_009.scale = (0.1904, 0.1904, 0.1904)
ob_plank_010.parent = ob_sconce_010
ob_plank_010.matrix_parent_inverse = Matrix(((5.253, -0.0, 0.0, 27.48), (-0.0, 5.253, -0.0, 0.0), (0.0, 0.0, 5.253, -0.0), (-0.0, 0.0, -0.0, 1.0)))
ob_plank_010.location = (-5.131, 2.384e-07, 1.524)
ob_plank_010.scale = (0.06819, 0.2784, 0.5786)
ob_spot_020.parent = ob_sconce_010
ob_spot_020.matrix_parent_inverse = Matrix(((5.253, -0.0, 0.0, 27.48), (-0.0, 5.253, -0.0, 0.0), (0.0, 0.0, 5.253, -0.0), (-0.0, 0.0, -0.0, 1.0)))
ob_spot_020.location = (-5.197, 4.289e-15, 1.635)
ob_spot_020.rotation_euler = (3.142, -0.0, 0.0)
ob_spot_020.scale = (0.1, 0.1, 0.1)
ob_spot_021.parent = ob_sconce_010
ob_spot_021.matrix_parent_inverse = Matrix(((5.253, -0.0, 0.0, 27.48), (-0.0, 5.253, -0.0, 0.0), (0.0, 0.0, 5.253, -0.0), (-0.0, 0.0, -0.0, 1.0)))
ob_spot_021.location = (-5.197, 8.577e-15, 1.412)
ob_spot_021.rotation_euler = (6.283, 0.0, 0.0)
ob_spot_021.scale = (0.1, 0.1, 0.1)
ob_sconce_010.parent = ob_sconcepair_005
ob_sconce_010.matrix_parent_inverse = Matrix(((5.757, -0.0, 0.0, 28.07), (-0.0, 5.757, -0.0, 0.0), (0.0, 0.0, 5.757, -0.0), (-0.0, 0.0, -0.0, 1.0)))
ob_sconce_010.location = (-4.877, -0.4572, 0.0)
ob_sconce_010.scale = (0.1904, 0.1904, 0.1904)
ob_sconcepair_005.location = (1.372, -1.422, 0.0)
ob_sconcepair_005.rotation_euler = (0.0, -0.0, -4.712)
ob_sconcepair_005.scale = (0.1737, 0.1737, 0.1737)
ob_sconce.location = (-3.658, -2.134, 0.0)
ob_sconce.scale = (0.1904, 0.1904, 0.1904)
ob_sconce.hide_render = True
ob_plank.parent = ob_sconce
ob_plank.matrix_parent_inverse = Matrix(((5.253, -0.0, 0.0, 27.48), (-0.0, 5.253, -0.0, 0.0), (0.0, 0.0, 5.253, -0.0), (-0.0, 0.0, -0.0, 1.0)))
ob_plank.location = (-5.131, 2.384e-07, 1.524)
ob_plank.scale = (0.06819, 0.2784, 0.5786)
ob_plank.hide_render = True
ob_spot.parent = ob_sconce
ob_spot.matrix_parent_inverse = Matrix(((5.253, -0.0, 0.0, 27.48), (-0.0, 5.253, -0.0, 0.0), (0.0, 0.0, 5.253, -0.0), (-0.0, 0.0, -0.0, 1.0)))
ob_spot.location = (-5.197, 4.289e-15, 1.635)
ob_spot.rotation_euler = (3.142, -0.0, 0.0)
ob_spot.scale = (0.1, 0.1, 0.1)
ob_spot.hide_render = True
ob_spot_001.parent = ob_sconce
ob_spot_001.matrix_parent_inverse = Matrix(((5.253, -0.0, 0.0, 27.48), (-0.0, 5.253, -0.0, 0.0), (0.0, 0.0, 5.253, -0.0), (-0.0, 0.0, -0.0, 1.0)))
ob_spot_001.location = (-5.197, 8.577e-15, 1.412)
ob_spot_001.rotation_euler = (6.283, 0.0, 0.0)
ob_spot_001.scale = (0.1, 0.1, 0.1)
ob_spot_001.hide_render = True
ob_sconcepair.location = (-5.182, -2.438, 0.0)
ob_sconcepair.scale = (0.1737, 0.1737, 0.1737)
ob_sconce_001.parent = ob_sconcepair
ob_sconce_001.matrix_parent_inverse = Matrix(((5.757, -0.0, 0.0, 28.07), (-0.0, 5.757, -0.0, 0.0), (0.0, 0.0, 5.757, -0.0), (-0.0, 0.0, -0.0, 1.0)))
ob_sconce_001.location = (-4.877, 0.4572, 0.0)
ob_sconce_001.scale = (0.1904, 0.1904, 0.1904)
ob_plank_001.parent = ob_sconce_001
ob_plank_001.matrix_parent_inverse = Matrix(((5.253, -0.0, 0.0, 27.48), (-0.0, 5.253, -0.0, 0.0), (0.0, 0.0, 5.253, -0.0), (-0.0, 0.0, -0.0, 1.0)))
ob_plank_001.location = (-5.131, 2.384e-07, 1.524)
ob_plank_001.scale = (0.06819, 0.2784, 0.5786)
ob_spot_002.parent = ob_sconce_001
ob_spot_002.matrix_parent_inverse = Matrix(((5.253, -0.0, 0.0, 27.48), (-0.0, 5.253, -0.0, 0.0), (0.0, 0.0, 5.253, -0.0), (-0.0, 0.0, -0.0, 1.0)))
ob_spot_002.location = (-5.197, 4.289e-15, 1.635)
ob_spot_002.rotation_euler = (3.142, -0.0, 0.0)
ob_spot_002.scale = (0.1, 0.1, 0.1)
ob_spot_003.parent = ob_sconce_001
ob_spot_003.matrix_parent_inverse = Matrix(((5.253, -0.0, 0.0, 27.48), (-0.0, 5.253, -0.0, 0.0), (0.0, 0.0, 5.253, -0.0), (-0.0, 0.0, -0.0, 1.0)))
ob_spot_003.location = (-5.197, 8.577e-15, 1.412)
ob_spot_003.rotation_euler = (6.283, 0.0, 0.0)
ob_spot_003.scale = (0.1, 0.1, 0.1)
ob_sconce_002.parent = ob_sconcepair
ob_sconce_002.matrix_parent_inverse = Matrix(((5.757, -0.0, 0.0, 28.07), (-0.0, 5.757, -0.0, 0.0), (0.0, 0.0, 5.757, -0.0), (-0.0, 0.0, -0.0, 1.0)))
ob_sconce_002.location = (-4.877, -0.4572, 0.0)
ob_sconce_002.scale = (0.1904, 0.1904, 0.1904)
ob_plank_002.parent = ob_sconce_002
ob_plank_002.matrix_parent_inverse = Matrix(((5.253, -0.0, 0.0, 27.48), (-0.0, 5.253, -0.0, 0.0), (0.0, 0.0, 5.253, -0.0), (-0.0, 0.0, -0.0, 1.0)))
ob_plank_002.location = (-5.131, 2.384e-07, 1.524)
ob_plank_002.scale = (0.06819, 0.2784, 0.5786)
ob_spot_004.parent = ob_sconce_002
ob_spot_004.matrix_parent_inverse = Matrix(((5.253, -0.0, 0.0, 27.48), (-0.0, 5.253, -0.0, 0.0), (0.0, 0.0, 5.253, -0.0), (-0.0, 0.0, -0.0, 1.0)))
ob_spot_004.location = (-5.197, 4.289e-15, 1.635)
ob_spot_004.rotation_euler = (3.142, -0.0, 0.0)
ob_spot_004.scale = (0.1, 0.1, 0.1)
ob_spot_005.parent = ob_sconce_002
ob_spot_005.matrix_parent_inverse = Matrix(((5.253, -0.0, 0.0, 27.48), (-0.0, 5.253, -0.0, 0.0), (0.0, 0.0, 5.253, -0.0), (-0.0, 0.0, -0.0, 1.0)))
ob_spot_005.location = (-5.197, 8.577e-15, 1.412)
ob_spot_005.rotation_euler = (6.283, 0.0, 0.0)
ob_spot_005.scale = (0.1, 0.1, 0.1)

# ---- collection membership
scene.collection.objects.link(ob_plane)
col_archipack.objects.link(ob_door)
col_archipack.objects.link(ob_panel)
col_archipack.objects.link(ob_handle)
col_world.objects.link(ob_shed)
col_world.objects.link(ob_camera)
col_world.objects.link(ob_ceilinglight)
col_world.objects.link(ob_plank_003)
col_world.objects.link(ob_spot_006)
col_world.objects.link(ob_spot_007)
col_world.objects.link(ob_sconce_003)
col_world.objects.link(ob_plank_004)
col_world.objects.link(ob_spot_008)
col_world.objects.link(ob_spot_009)
col_world.objects.link(ob_sconce_004)
col_world.objects.link(ob_sconcepair_002)
col_world.objects.link(ob_plank_005)
col_world.objects.link(ob_spot_010)
col_world.objects.link(ob_spot_011)
col_world.objects.link(ob_sconce_005)
col_world.objects.link(ob_plank_006)
col_world.objects.link(ob_spot_012)
col_world.objects.link(ob_spot_013)
col_world.objects.link(ob_sconce_006)
col_world.objects.link(ob_sconcepair_003)
col_world.objects.link(ob_plank_007)
col_world.objects.link(ob_spot_014)
col_world.objects.link(ob_spot_015)
col_world.objects.link(ob_sconce_007)
col_world.objects.link(ob_plank_008)
col_world.objects.link(ob_spot_016)
col_world.objects.link(ob_spot_017)
col_world.objects.link(ob_sconce_008)
col_world.objects.link(ob_sconcepair_004)
col_world.objects.link(ob_plank_009)
col_world.objects.link(ob_spot_018)
col_world.objects.link(ob_spot_019)
col_world.objects.link(ob_sconce_009)
col_world.objects.link(ob_plank_010)
col_world.objects.link(ob_spot_020)
col_world.objects.link(ob_spot_021)
col_world.objects.link(ob_sconce_010)
col_world.objects.link(ob_sconcepair_005)
col_templates.objects.link(ob_sconce)
col_templates.objects.link(ob_plank)
col_templates.objects.link(ob_spot)
col_templates.objects.link(ob_spot_001)
col_templates.objects.link(ob_sconcepair)
col_templates.objects.link(ob_sconce_001)
col_templates.objects.link(ob_plank_001)
col_templates.objects.link(ob_spot_002)
col_templates.objects.link(ob_spot_003)
col_templates.objects.link(ob_sconce_002)
col_templates.objects.link(ob_plank_002)
col_templates.objects.link(ob_spot_004)
col_templates.objects.link(ob_spot_005)
def _layer_coll(name, lc=None):
    lc = lc or bpy.context.view_layer.layer_collection
    for c in lc.children:
        if c.name == name: return c
        r = _layer_coll(name, c)
        if r: return r
_layer_coll('Templates').exclude = True

# ---- scene / render settings (as saved in the file)
scene.camera = ob_camera
scene.frame_start = 1; scene.frame_end = 250; scene.frame_set(0)
scene.render.engine = 'BLENDER_EEVEE_NEXT'
scene.cycles.use_denoising = False
scene.cycles.samples = 128
scene.cycles.sampling_pattern = 'TABULATED_SOBOL'
scene.cycles.use_adaptive_sampling = False
scene.cycles.use_light_tree = False
scene.view_settings.view_transform = 'Filmic'
bpy.context.view_layer.update()
